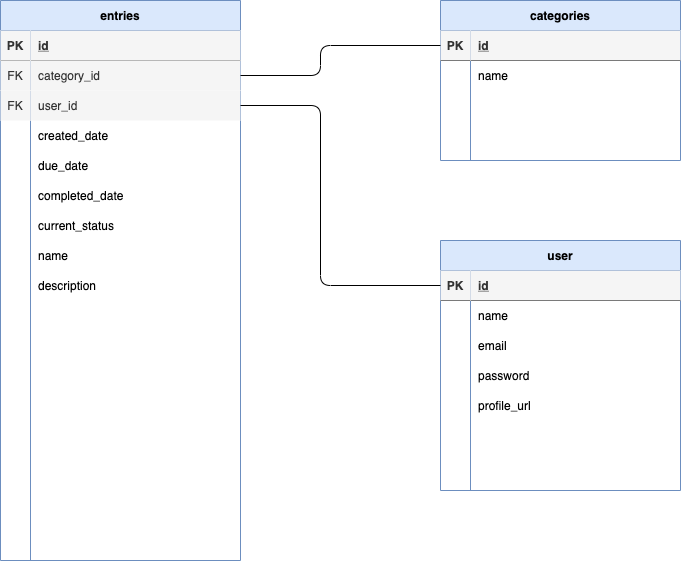

The diagram above was exported from draw.io. Its source (the exported page's mxGraphModel, read from the mxfile embedded in the PNG):
<mxGraphModel dx="1172" dy="1015" grid="1" gridSize="10" guides="1" tooltips="1" connect="1" arrows="1" fold="1" page="1" pageScale="1" pageWidth="850" pageHeight="1100" math="0" shadow="0">
  <root>
    <mxCell id="0" />
    <mxCell id="1" parent="0" />
    <mxCell id="2" value="entries" style="shape=table;startSize=30;container=1;collapsible=1;childLayout=tableLayout;fixedRows=1;rowLines=0;fontStyle=1;align=center;resizeLast=1;fillColor=#dae8fc;strokeColor=#6c8ebf;" vertex="1" parent="1">
      <mxGeometry x="80" y="320" width="240" height="560" as="geometry" />
    </mxCell>
    <mxCell id="3" value="" style="shape=partialRectangle;collapsible=0;dropTarget=0;pointerEvents=0;fillColor=none;top=0;left=0;bottom=1;right=0;points=[[0,0.5],[1,0.5]];portConstraint=eastwest;" vertex="1" parent="2">
      <mxGeometry y="30" width="240" height="30" as="geometry" />
    </mxCell>
    <mxCell id="4" value="PK" style="shape=partialRectangle;connectable=0;fillColor=#f5f5f5;top=0;left=0;bottom=0;right=0;fontStyle=1;overflow=hidden;strokeColor=#666666;fontColor=#333333;" vertex="1" parent="3">
      <mxGeometry width="30" height="30" as="geometry">
        <mxRectangle width="30" height="30" as="alternateBounds" />
      </mxGeometry>
    </mxCell>
    <mxCell id="5" value="id" style="shape=partialRectangle;connectable=0;fillColor=#f5f5f5;top=0;left=0;bottom=0;right=0;align=left;spacingLeft=6;fontStyle=5;overflow=hidden;strokeColor=#666666;fontColor=#333333;" vertex="1" parent="3">
      <mxGeometry x="30" width="210" height="30" as="geometry">
        <mxRectangle width="210" height="30" as="alternateBounds" />
      </mxGeometry>
    </mxCell>
    <mxCell id="6" value="" style="shape=partialRectangle;collapsible=0;dropTarget=0;pointerEvents=0;fillColor=none;top=0;left=0;bottom=0;right=0;points=[[0,0.5],[1,0.5]];portConstraint=eastwest;" vertex="1" parent="2">
      <mxGeometry y="60" width="240" height="30" as="geometry" />
    </mxCell>
    <mxCell id="7" value="FK" style="shape=partialRectangle;connectable=0;fillColor=#f5f5f5;top=0;left=0;bottom=0;right=0;editable=1;overflow=hidden;strokeColor=#666666;fontColor=#333333;" vertex="1" parent="6">
      <mxGeometry width="30" height="30" as="geometry">
        <mxRectangle width="30" height="30" as="alternateBounds" />
      </mxGeometry>
    </mxCell>
    <mxCell id="8" value="category_id" style="shape=partialRectangle;connectable=0;fillColor=#f5f5f5;top=0;left=0;bottom=0;right=0;align=left;spacingLeft=6;overflow=hidden;strokeColor=#666666;fontColor=#333333;" vertex="1" parent="6">
      <mxGeometry x="30" width="210" height="30" as="geometry">
        <mxRectangle width="210" height="30" as="alternateBounds" />
      </mxGeometry>
    </mxCell>
    <mxCell id="9" value="" style="shape=partialRectangle;collapsible=0;dropTarget=0;pointerEvents=0;fillColor=none;top=0;left=0;bottom=0;right=0;points=[[0,0.5],[1,0.5]];portConstraint=eastwest;" vertex="1" parent="2">
      <mxGeometry y="90" width="240" height="30" as="geometry" />
    </mxCell>
    <mxCell id="10" value="FK" style="shape=partialRectangle;connectable=0;fillColor=#f5f5f5;top=0;left=0;bottom=0;right=0;editable=1;overflow=hidden;strokeColor=#666666;fontColor=#333333;" vertex="1" parent="9">
      <mxGeometry width="30" height="30" as="geometry">
        <mxRectangle width="30" height="30" as="alternateBounds" />
      </mxGeometry>
    </mxCell>
    <mxCell id="11" value="user_id" style="shape=partialRectangle;connectable=0;fillColor=#f5f5f5;top=0;left=0;bottom=0;right=0;align=left;spacingLeft=6;overflow=hidden;strokeColor=#666666;fontColor=#333333;" vertex="1" parent="9">
      <mxGeometry x="30" width="210" height="30" as="geometry">
        <mxRectangle width="210" height="30" as="alternateBounds" />
      </mxGeometry>
    </mxCell>
    <mxCell id="12" value="" style="shape=partialRectangle;collapsible=0;dropTarget=0;pointerEvents=0;fillColor=none;top=0;left=0;bottom=0;right=0;points=[[0,0.5],[1,0.5]];portConstraint=eastwest;" vertex="1" parent="2">
      <mxGeometry y="120" width="240" height="30" as="geometry" />
    </mxCell>
    <mxCell id="13" value="" style="shape=partialRectangle;connectable=0;fillColor=none;top=0;left=0;bottom=0;right=0;editable=1;overflow=hidden;" vertex="1" parent="12">
      <mxGeometry width="30" height="30" as="geometry">
        <mxRectangle width="30" height="30" as="alternateBounds" />
      </mxGeometry>
    </mxCell>
    <mxCell id="14" value="created_date" style="shape=partialRectangle;connectable=0;fillColor=none;top=0;left=0;bottom=0;right=0;align=left;spacingLeft=6;overflow=hidden;" vertex="1" parent="12">
      <mxGeometry x="30" width="210" height="30" as="geometry">
        <mxRectangle width="210" height="30" as="alternateBounds" />
      </mxGeometry>
    </mxCell>
    <mxCell id="15" value="" style="shape=partialRectangle;collapsible=0;dropTarget=0;pointerEvents=0;fillColor=none;top=0;left=0;bottom=0;right=0;points=[[0,0.5],[1,0.5]];portConstraint=eastwest;" vertex="1" parent="2">
      <mxGeometry y="150" width="240" height="30" as="geometry" />
    </mxCell>
    <mxCell id="16" value="" style="shape=partialRectangle;connectable=0;fillColor=none;top=0;left=0;bottom=0;right=0;editable=1;overflow=hidden;" vertex="1" parent="15">
      <mxGeometry width="30" height="30" as="geometry">
        <mxRectangle width="30" height="30" as="alternateBounds" />
      </mxGeometry>
    </mxCell>
    <mxCell id="17" value="due_date" style="shape=partialRectangle;connectable=0;fillColor=none;top=0;left=0;bottom=0;right=0;align=left;spacingLeft=6;overflow=hidden;" vertex="1" parent="15">
      <mxGeometry x="30" width="210" height="30" as="geometry">
        <mxRectangle width="210" height="30" as="alternateBounds" />
      </mxGeometry>
    </mxCell>
    <mxCell id="18" value="" style="shape=partialRectangle;collapsible=0;dropTarget=0;pointerEvents=0;fillColor=none;top=0;left=0;bottom=0;right=0;points=[[0,0.5],[1,0.5]];portConstraint=eastwest;" vertex="1" parent="2">
      <mxGeometry y="180" width="240" height="30" as="geometry" />
    </mxCell>
    <mxCell id="19" value="" style="shape=partialRectangle;connectable=0;fillColor=none;top=0;left=0;bottom=0;right=0;editable=1;overflow=hidden;" vertex="1" parent="18">
      <mxGeometry width="30" height="30" as="geometry">
        <mxRectangle width="30" height="30" as="alternateBounds" />
      </mxGeometry>
    </mxCell>
    <mxCell id="20" value="completed_date" style="shape=partialRectangle;connectable=0;fillColor=none;top=0;left=0;bottom=0;right=0;align=left;spacingLeft=6;overflow=hidden;" vertex="1" parent="18">
      <mxGeometry x="30" width="210" height="30" as="geometry">
        <mxRectangle width="210" height="30" as="alternateBounds" />
      </mxGeometry>
    </mxCell>
    <mxCell id="21" value="" style="shape=partialRectangle;collapsible=0;dropTarget=0;pointerEvents=0;fillColor=none;top=0;left=0;bottom=0;right=0;points=[[0,0.5],[1,0.5]];portConstraint=eastwest;" vertex="1" parent="2">
      <mxGeometry y="210" width="240" height="30" as="geometry" />
    </mxCell>
    <mxCell id="22" value="" style="shape=partialRectangle;connectable=0;fillColor=none;top=0;left=0;bottom=0;right=0;editable=1;overflow=hidden;" vertex="1" parent="21">
      <mxGeometry width="30" height="30" as="geometry">
        <mxRectangle width="30" height="30" as="alternateBounds" />
      </mxGeometry>
    </mxCell>
    <mxCell id="23" value="current_status" style="shape=partialRectangle;connectable=0;fillColor=none;top=0;left=0;bottom=0;right=0;align=left;spacingLeft=6;overflow=hidden;" vertex="1" parent="21">
      <mxGeometry x="30" width="210" height="30" as="geometry">
        <mxRectangle width="210" height="30" as="alternateBounds" />
      </mxGeometry>
    </mxCell>
    <mxCell id="24" value="" style="shape=partialRectangle;collapsible=0;dropTarget=0;pointerEvents=0;fillColor=none;top=0;left=0;bottom=0;right=0;points=[[0,0.5],[1,0.5]];portConstraint=eastwest;" vertex="1" parent="2">
      <mxGeometry y="240" width="240" height="30" as="geometry" />
    </mxCell>
    <mxCell id="25" value="" style="shape=partialRectangle;connectable=0;fillColor=none;top=0;left=0;bottom=0;right=0;editable=1;overflow=hidden;" vertex="1" parent="24">
      <mxGeometry width="30" height="30" as="geometry">
        <mxRectangle width="30" height="30" as="alternateBounds" />
      </mxGeometry>
    </mxCell>
    <mxCell id="26" value="name" style="shape=partialRectangle;connectable=0;fillColor=none;top=0;left=0;bottom=0;right=0;align=left;spacingLeft=6;overflow=hidden;" vertex="1" parent="24">
      <mxGeometry x="30" width="210" height="30" as="geometry">
        <mxRectangle width="210" height="30" as="alternateBounds" />
      </mxGeometry>
    </mxCell>
    <mxCell id="27" value="" style="shape=partialRectangle;collapsible=0;dropTarget=0;pointerEvents=0;fillColor=none;top=0;left=0;bottom=0;right=0;points=[[0,0.5],[1,0.5]];portConstraint=eastwest;" vertex="1" parent="2">
      <mxGeometry y="270" width="240" height="30" as="geometry" />
    </mxCell>
    <mxCell id="28" value="" style="shape=partialRectangle;connectable=0;fillColor=none;top=0;left=0;bottom=0;right=0;editable=1;overflow=hidden;" vertex="1" parent="27">
      <mxGeometry width="30" height="30" as="geometry">
        <mxRectangle width="30" height="30" as="alternateBounds" />
      </mxGeometry>
    </mxCell>
    <mxCell id="29" value="description" style="shape=partialRectangle;connectable=0;fillColor=none;top=0;left=0;bottom=0;right=0;align=left;spacingLeft=6;overflow=hidden;" vertex="1" parent="27">
      <mxGeometry x="30" width="210" height="30" as="geometry">
        <mxRectangle width="210" height="30" as="alternateBounds" />
      </mxGeometry>
    </mxCell>
    <mxCell id="30" value="" style="shape=partialRectangle;collapsible=0;dropTarget=0;pointerEvents=0;fillColor=none;top=0;left=0;bottom=0;right=0;points=[[0,0.5],[1,0.5]];portConstraint=eastwest;" vertex="1" parent="2">
      <mxGeometry y="300" width="240" height="30" as="geometry" />
    </mxCell>
    <mxCell id="31" value="" style="shape=partialRectangle;connectable=0;fillColor=none;top=0;left=0;bottom=0;right=0;editable=1;overflow=hidden;" vertex="1" parent="30">
      <mxGeometry width="30" height="30" as="geometry">
        <mxRectangle width="30" height="30" as="alternateBounds" />
      </mxGeometry>
    </mxCell>
    <mxCell id="32" value="" style="shape=partialRectangle;connectable=0;fillColor=none;top=0;left=0;bottom=0;right=0;align=left;spacingLeft=6;overflow=hidden;" vertex="1" parent="30">
      <mxGeometry x="30" width="210" height="30" as="geometry">
        <mxRectangle width="210" height="30" as="alternateBounds" />
      </mxGeometry>
    </mxCell>
    <mxCell id="33" value="" style="shape=partialRectangle;collapsible=0;dropTarget=0;pointerEvents=0;fillColor=none;top=0;left=0;bottom=0;right=0;points=[[0,0.5],[1,0.5]];portConstraint=eastwest;" vertex="1" parent="2">
      <mxGeometry y="330" width="240" height="30" as="geometry" />
    </mxCell>
    <mxCell id="34" value="" style="shape=partialRectangle;connectable=0;fillColor=none;top=0;left=0;bottom=0;right=0;editable=1;overflow=hidden;" vertex="1" parent="33">
      <mxGeometry width="30" height="30" as="geometry">
        <mxRectangle width="30" height="30" as="alternateBounds" />
      </mxGeometry>
    </mxCell>
    <mxCell id="35" value="" style="shape=partialRectangle;connectable=0;fillColor=none;top=0;left=0;bottom=0;right=0;align=left;spacingLeft=6;overflow=hidden;" vertex="1" parent="33">
      <mxGeometry x="30" width="210" height="30" as="geometry">
        <mxRectangle width="210" height="30" as="alternateBounds" />
      </mxGeometry>
    </mxCell>
    <mxCell id="36" value="categories" style="shape=table;startSize=30;container=1;collapsible=1;childLayout=tableLayout;fixedRows=1;rowLines=0;fontStyle=1;align=center;resizeLast=1;fillColor=#dae8fc;strokeColor=#6c8ebf;" vertex="1" parent="1">
      <mxGeometry x="520" y="320" width="240" height="160" as="geometry" />
    </mxCell>
    <mxCell id="37" value="" style="shape=partialRectangle;collapsible=0;dropTarget=0;pointerEvents=0;fillColor=none;top=0;left=0;bottom=1;right=0;points=[[0,0.5],[1,0.5]];portConstraint=eastwest;" vertex="1" parent="36">
      <mxGeometry y="30" width="240" height="30" as="geometry" />
    </mxCell>
    <mxCell id="38" value="PK" style="shape=partialRectangle;connectable=0;fillColor=#f5f5f5;top=0;left=0;bottom=0;right=0;fontStyle=1;overflow=hidden;strokeColor=#666666;fontColor=#333333;" vertex="1" parent="37">
      <mxGeometry width="30" height="30" as="geometry">
        <mxRectangle width="30" height="30" as="alternateBounds" />
      </mxGeometry>
    </mxCell>
    <mxCell id="39" value="id" style="shape=partialRectangle;connectable=0;fillColor=#f5f5f5;top=0;left=0;bottom=0;right=0;align=left;spacingLeft=6;fontStyle=5;overflow=hidden;strokeColor=#666666;fontColor=#333333;" vertex="1" parent="37">
      <mxGeometry x="30" width="210" height="30" as="geometry">
        <mxRectangle width="210" height="30" as="alternateBounds" />
      </mxGeometry>
    </mxCell>
    <mxCell id="40" value="" style="shape=partialRectangle;collapsible=0;dropTarget=0;pointerEvents=0;fillColor=none;top=0;left=0;bottom=0;right=0;points=[[0,0.5],[1,0.5]];portConstraint=eastwest;" vertex="1" parent="36">
      <mxGeometry y="60" width="240" height="30" as="geometry" />
    </mxCell>
    <mxCell id="41" value="" style="shape=partialRectangle;connectable=0;fillColor=none;top=0;left=0;bottom=0;right=0;editable=1;overflow=hidden;" vertex="1" parent="40">
      <mxGeometry width="30" height="30" as="geometry">
        <mxRectangle width="30" height="30" as="alternateBounds" />
      </mxGeometry>
    </mxCell>
    <mxCell id="42" value="name" style="shape=partialRectangle;connectable=0;fillColor=none;top=0;left=0;bottom=0;right=0;align=left;spacingLeft=6;overflow=hidden;" vertex="1" parent="40">
      <mxGeometry x="30" width="210" height="30" as="geometry">
        <mxRectangle width="210" height="30" as="alternateBounds" />
      </mxGeometry>
    </mxCell>
    <mxCell id="43" value="" style="shape=partialRectangle;collapsible=0;dropTarget=0;pointerEvents=0;fillColor=none;top=0;left=0;bottom=0;right=0;points=[[0,0.5],[1,0.5]];portConstraint=eastwest;" vertex="1" parent="36">
      <mxGeometry y="90" width="240" height="30" as="geometry" />
    </mxCell>
    <mxCell id="44" value="" style="shape=partialRectangle;connectable=0;fillColor=none;top=0;left=0;bottom=0;right=0;editable=1;overflow=hidden;" vertex="1" parent="43">
      <mxGeometry width="30" height="30" as="geometry">
        <mxRectangle width="30" height="30" as="alternateBounds" />
      </mxGeometry>
    </mxCell>
    <mxCell id="45" value="" style="shape=partialRectangle;connectable=0;fillColor=none;top=0;left=0;bottom=0;right=0;align=left;spacingLeft=6;overflow=hidden;" vertex="1" parent="43">
      <mxGeometry x="30" width="210" height="30" as="geometry">
        <mxRectangle width="210" height="30" as="alternateBounds" />
      </mxGeometry>
    </mxCell>
    <mxCell id="46" value="" style="shape=partialRectangle;collapsible=0;dropTarget=0;pointerEvents=0;fillColor=none;top=0;left=0;bottom=0;right=0;points=[[0,0.5],[1,0.5]];portConstraint=eastwest;" vertex="1" parent="36">
      <mxGeometry y="120" width="240" height="30" as="geometry" />
    </mxCell>
    <mxCell id="47" value="" style="shape=partialRectangle;connectable=0;fillColor=none;top=0;left=0;bottom=0;right=0;editable=1;overflow=hidden;" vertex="1" parent="46">
      <mxGeometry width="30" height="30" as="geometry">
        <mxRectangle width="30" height="30" as="alternateBounds" />
      </mxGeometry>
    </mxCell>
    <mxCell id="48" value="" style="shape=partialRectangle;connectable=0;fillColor=none;top=0;left=0;bottom=0;right=0;align=left;spacingLeft=6;overflow=hidden;" vertex="1" parent="46">
      <mxGeometry x="30" width="210" height="30" as="geometry">
        <mxRectangle width="210" height="30" as="alternateBounds" />
      </mxGeometry>
    </mxCell>
    <mxCell id="49" value="user" style="shape=table;startSize=30;container=1;collapsible=1;childLayout=tableLayout;fixedRows=1;rowLines=0;fontStyle=1;align=center;resizeLast=1;fillColor=#dae8fc;strokeColor=#6c8ebf;" vertex="1" parent="1">
      <mxGeometry x="520" y="560" width="240" height="250" as="geometry" />
    </mxCell>
    <mxCell id="50" value="" style="shape=partialRectangle;collapsible=0;dropTarget=0;pointerEvents=0;fillColor=none;top=0;left=0;bottom=1;right=0;points=[[0,0.5],[1,0.5]];portConstraint=eastwest;" vertex="1" parent="49">
      <mxGeometry y="30" width="240" height="30" as="geometry" />
    </mxCell>
    <mxCell id="51" value="PK" style="shape=partialRectangle;connectable=0;fillColor=#f5f5f5;top=0;left=0;bottom=0;right=0;fontStyle=1;overflow=hidden;strokeColor=#666666;fontColor=#333333;" vertex="1" parent="50">
      <mxGeometry width="30" height="30" as="geometry">
        <mxRectangle width="30" height="30" as="alternateBounds" />
      </mxGeometry>
    </mxCell>
    <mxCell id="52" value="id" style="shape=partialRectangle;connectable=0;fillColor=#f5f5f5;top=0;left=0;bottom=0;right=0;align=left;spacingLeft=6;fontStyle=5;overflow=hidden;strokeColor=#666666;fontColor=#333333;" vertex="1" parent="50">
      <mxGeometry x="30" width="210" height="30" as="geometry">
        <mxRectangle width="210" height="30" as="alternateBounds" />
      </mxGeometry>
    </mxCell>
    <mxCell id="53" value="" style="shape=partialRectangle;collapsible=0;dropTarget=0;pointerEvents=0;fillColor=none;top=0;left=0;bottom=0;right=0;points=[[0,0.5],[1,0.5]];portConstraint=eastwest;" vertex="1" parent="49">
      <mxGeometry y="60" width="240" height="30" as="geometry" />
    </mxCell>
    <mxCell id="54" value="" style="shape=partialRectangle;connectable=0;fillColor=none;top=0;left=0;bottom=0;right=0;editable=1;overflow=hidden;" vertex="1" parent="53">
      <mxGeometry width="30" height="30" as="geometry">
        <mxRectangle width="30" height="30" as="alternateBounds" />
      </mxGeometry>
    </mxCell>
    <mxCell id="55" value="name" style="shape=partialRectangle;connectable=0;fillColor=none;top=0;left=0;bottom=0;right=0;align=left;spacingLeft=6;overflow=hidden;" vertex="1" parent="53">
      <mxGeometry x="30" width="210" height="30" as="geometry">
        <mxRectangle width="210" height="30" as="alternateBounds" />
      </mxGeometry>
    </mxCell>
    <mxCell id="56" value="" style="shape=partialRectangle;collapsible=0;dropTarget=0;pointerEvents=0;fillColor=none;top=0;left=0;bottom=0;right=0;points=[[0,0.5],[1,0.5]];portConstraint=eastwest;" vertex="1" parent="49">
      <mxGeometry y="90" width="240" height="30" as="geometry" />
    </mxCell>
    <mxCell id="57" value="" style="shape=partialRectangle;connectable=0;fillColor=none;top=0;left=0;bottom=0;right=0;editable=1;overflow=hidden;" vertex="1" parent="56">
      <mxGeometry width="30" height="30" as="geometry">
        <mxRectangle width="30" height="30" as="alternateBounds" />
      </mxGeometry>
    </mxCell>
    <mxCell id="58" value="email" style="shape=partialRectangle;connectable=0;fillColor=none;top=0;left=0;bottom=0;right=0;align=left;spacingLeft=6;overflow=hidden;" vertex="1" parent="56">
      <mxGeometry x="30" width="210" height="30" as="geometry">
        <mxRectangle width="210" height="30" as="alternateBounds" />
      </mxGeometry>
    </mxCell>
    <mxCell id="59" value="" style="shape=partialRectangle;collapsible=0;dropTarget=0;pointerEvents=0;fillColor=none;top=0;left=0;bottom=0;right=0;points=[[0,0.5],[1,0.5]];portConstraint=eastwest;" vertex="1" parent="49">
      <mxGeometry y="120" width="240" height="30" as="geometry" />
    </mxCell>
    <mxCell id="60" value="" style="shape=partialRectangle;connectable=0;fillColor=none;top=0;left=0;bottom=0;right=0;editable=1;overflow=hidden;" vertex="1" parent="59">
      <mxGeometry width="30" height="30" as="geometry">
        <mxRectangle width="30" height="30" as="alternateBounds" />
      </mxGeometry>
    </mxCell>
    <mxCell id="61" value="password" style="shape=partialRectangle;connectable=0;fillColor=none;top=0;left=0;bottom=0;right=0;align=left;spacingLeft=6;overflow=hidden;" vertex="1" parent="59">
      <mxGeometry x="30" width="210" height="30" as="geometry">
        <mxRectangle width="210" height="30" as="alternateBounds" />
      </mxGeometry>
    </mxCell>
    <mxCell id="62" value="" style="shape=partialRectangle;collapsible=0;dropTarget=0;pointerEvents=0;fillColor=none;top=0;left=0;bottom=0;right=0;points=[[0,0.5],[1,0.5]];portConstraint=eastwest;" vertex="1" parent="49">
      <mxGeometry y="150" width="240" height="30" as="geometry" />
    </mxCell>
    <mxCell id="63" value="" style="shape=partialRectangle;connectable=0;fillColor=none;top=0;left=0;bottom=0;right=0;editable=1;overflow=hidden;" vertex="1" parent="62">
      <mxGeometry width="30" height="30" as="geometry">
        <mxRectangle width="30" height="30" as="alternateBounds" />
      </mxGeometry>
    </mxCell>
    <mxCell id="64" value="profile_url" style="shape=partialRectangle;connectable=0;fillColor=none;top=0;left=0;bottom=0;right=0;align=left;spacingLeft=6;overflow=hidden;" vertex="1" parent="62">
      <mxGeometry x="30" width="210" height="30" as="geometry">
        <mxRectangle width="210" height="30" as="alternateBounds" />
      </mxGeometry>
    </mxCell>
    <mxCell id="65" value="" style="shape=partialRectangle;collapsible=0;dropTarget=0;pointerEvents=0;fillColor=none;top=0;left=0;bottom=0;right=0;points=[[0,0.5],[1,0.5]];portConstraint=eastwest;" vertex="1" parent="49">
      <mxGeometry y="180" width="240" height="30" as="geometry" />
    </mxCell>
    <mxCell id="66" value="" style="shape=partialRectangle;connectable=0;fillColor=none;top=0;left=0;bottom=0;right=0;editable=1;overflow=hidden;" vertex="1" parent="65">
      <mxGeometry width="30" height="30" as="geometry">
        <mxRectangle width="30" height="30" as="alternateBounds" />
      </mxGeometry>
    </mxCell>
    <mxCell id="67" value="" style="shape=partialRectangle;connectable=0;fillColor=none;top=0;left=0;bottom=0;right=0;align=left;spacingLeft=6;overflow=hidden;" vertex="1" parent="65">
      <mxGeometry x="30" width="210" height="30" as="geometry">
        <mxRectangle width="210" height="30" as="alternateBounds" />
      </mxGeometry>
    </mxCell>
    <mxCell id="68" value="" style="shape=partialRectangle;collapsible=0;dropTarget=0;pointerEvents=0;fillColor=none;top=0;left=0;bottom=0;right=0;points=[[0,0.5],[1,0.5]];portConstraint=eastwest;" vertex="1" parent="49">
      <mxGeometry y="210" width="240" height="30" as="geometry" />
    </mxCell>
    <mxCell id="69" value="" style="shape=partialRectangle;connectable=0;fillColor=none;top=0;left=0;bottom=0;right=0;editable=1;overflow=hidden;" vertex="1" parent="68">
      <mxGeometry width="30" height="30" as="geometry">
        <mxRectangle width="30" height="30" as="alternateBounds" />
      </mxGeometry>
    </mxCell>
    <mxCell id="70" value="" style="shape=partialRectangle;connectable=0;fillColor=none;top=0;left=0;bottom=0;right=0;align=left;spacingLeft=6;overflow=hidden;" vertex="1" parent="68">
      <mxGeometry x="30" width="210" height="30" as="geometry">
        <mxRectangle width="210" height="30" as="alternateBounds" />
      </mxGeometry>
    </mxCell>
    <mxCell id="71" value="" style="endArrow=none;html=1;rounded=1;exitX=1;exitY=0.5;exitDx=0;exitDy=0;entryX=0;entryY=0.5;entryDx=0;entryDy=0;" edge="1" source="6" target="37" parent="1">
      <mxGeometry relative="1" as="geometry">
        <mxPoint x="240" y="590" as="sourcePoint" />
        <mxPoint x="400" y="590" as="targetPoint" />
        <Array as="points">
          <mxPoint x="400" y="395" />
          <mxPoint x="400" y="365" />
        </Array>
      </mxGeometry>
    </mxCell>
    <mxCell id="72" value="" style="endArrow=none;html=1;rounded=1;exitX=1;exitY=0.5;exitDx=0;exitDy=0;entryX=0;entryY=0.5;entryDx=0;entryDy=0;" edge="1" source="9" target="50" parent="1">
      <mxGeometry relative="1" as="geometry">
        <mxPoint x="290" y="590" as="sourcePoint" />
        <mxPoint x="450" y="590" as="targetPoint" />
        <Array as="points">
          <mxPoint x="400" y="425" />
          <mxPoint x="400" y="605" />
        </Array>
      </mxGeometry>
    </mxCell>
  </root>
</mxGraphModel>